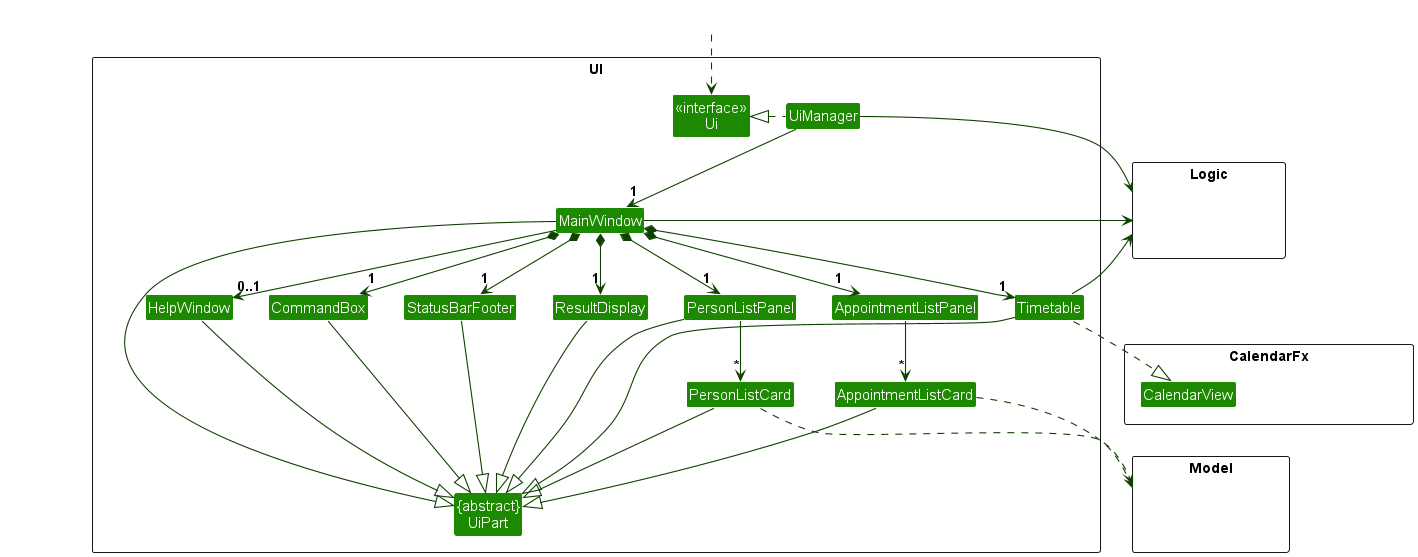

The diagram above was rendered by PlantUML. Its source (embedded in the PNG):
@startuml
!include style.puml
skinparam arrowThickness 1.1
skinparam arrowColor UI_COLOR_T4
skinparam classBackgroundColor UI_COLOR

package UI <<Rectangle>>{
Class "<<interface>>\nUi" as Ui
Class "{abstract}\nUiPart" as UiPart
Class UiManager
Class MainWindow
Class HelpWindow
Class ResultDisplay
Class PersonListPanel
Class AppointmentListPanel
Class PersonListCard
Class AppointmentListCard
Class StatusBarFooter
Class CommandBox
Class Timetable
}

package Model <<Rectangle>> {
Class HiddenModel #FFFFFF
}

package Logic <<Rectangle>> {
Class HiddenLogic #FFFFFF
}

package CalendarFx <<Rectangle>> {
Class HiddenCalendarFx #FFFFFF
Class CalendarView
}

Class HiddenOutside #FFFFFF
HiddenOutside ..> Ui

UiManager .left.|> Ui
UiManager -down-> "1" MainWindow
MainWindow *-down->  "1" CommandBox
MainWindow *-down-> "1" ResultDisplay
MainWindow *-down-> "1" PersonListPanel
MainWindow *-down-> "1" AppointmentListPanel
MainWindow *-down-> "1" StatusBarFooter
MainWindow *-down-> "1" Timetable
MainWindow --> "0..1" HelpWindow

PersonListPanel -down-> "*" PersonListCard
AppointmentListPanel -down-> "*" AppointmentListCard

MainWindow -left-|> UiPart

ResultDisplay --|> UiPart
CommandBox --|> UiPart
PersonListPanel --|> UiPart
PersonListCard --|> UiPart
AppointmentListCard --|> UiPart
StatusBarFooter --|> UiPart
HelpWindow --|> UiPart
Timetable --|> UiPart

PersonListCard ..> Model
AppointmentListCard ..> Model
Timetable ..|> CalendarView
UiManager -right-> Logic
MainWindow -left-> Logic
Timetable -right-> Logic

PersonListPanel -[hidden]left- HelpWindow
AppointmentListPanel -[hidden]left- HelpWindow
HelpWindow -[hidden]left- CommandBox
CommandBox -[hidden]left- ResultDisplay
ResultDisplay -[hidden]left- StatusBarFooter
StatusBarFooter -[hidden]left- HelpWindow
HelpWindow -[hidden]left- Timetable

MainWindow -[hidden]-|> UiPart
@enduml